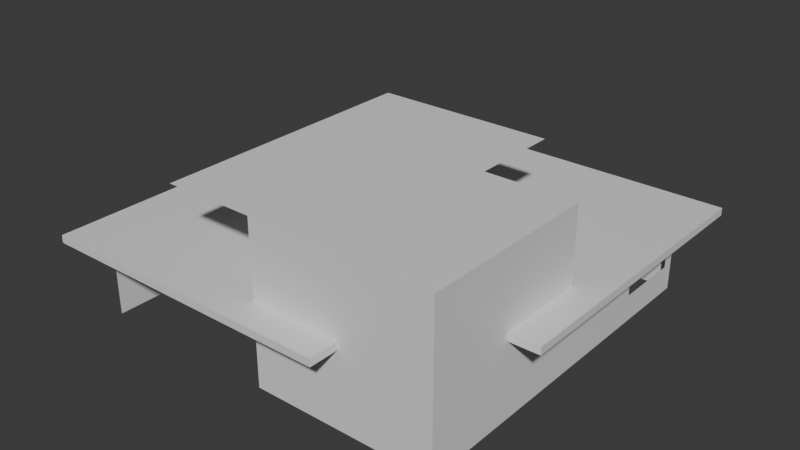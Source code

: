 # Source: Blender2SkyCiv.blend  (saved by Blender 4.1.23; exported with 4.5.12 LTS)
import bpy
from mathutils import Matrix  # noqa: F401  (used for matrix-valued properties, if any)

bpy.ops.wm.read_factory_settings(use_empty=True)
scene = bpy.context.scene
scene.name = 'Scene'

# ---- collections
col_collection = bpy.data.collections.new('Collection'); scene.collection.children.link(col_collection)

# ---- materials (node trees are filled in below, after node groups)
mat_material_001 = bpy.data.materials.new('Material.001')
mat_material_001.use_transparent_shadow = False
mat_material_002 = bpy.data.materials.new('Material.002')
mat_material_002.use_transparent_shadow = False

# ---- material node trees
mat_material_001.use_nodes = True; mat_material_001.node_tree.nodes.clear()
_N = mat_material_001.node_tree.nodes; _L = mat_material_001.node_tree.links
n0 = _N.new('ShaderNodeBsdfPrincipled'); n0.name = 'Principled BSDF'; n0.location = (10, 300)
n1 = _N.new('ShaderNodeOutputMaterial'); n1.name = 'Material Output'; n1.location = (300, 300)
_L.new(n0.outputs[0], n1.inputs[0])
n1.is_active_output = True
mat_material_002.use_nodes = True; mat_material_002.node_tree.nodes.clear()
_N = mat_material_002.node_tree.nodes; _L = mat_material_002.node_tree.links
n0 = _N.new('ShaderNodeBsdfPrincipled'); n0.name = 'Principled BSDF'; n0.location = (10, 300)
n0.inputs[0].default_value = (0.0, 0.0, 0.0, 1.0)
n1 = _N.new('ShaderNodeOutputMaterial'); n1.name = 'Material Output'; n1.location = (300, 300)
_L.new(n0.outputs[0], n1.inputs[0])
n1.is_active_output = True

# ---- world
world_world = bpy.data.worlds.new('World'); scene.world = world_world
world_world.use_nodes = True; world_world.node_tree.nodes.clear()
_N = world_world.node_tree.nodes; _L = world_world.node_tree.links
n0 = _N.new('ShaderNodeOutputWorld'); n0.name = 'World Output'; n0.location = (300, 300)
n1 = _N.new('ShaderNodeBackground'); n1.name = 'Background'; n1.location = (10, 300)
n1.inputs[0].default_value = (0.05088, 0.05088, 0.05088, 1.0)
_L.new(n1.outputs[0], n0.inputs[0])
n0.is_active_output = True
world_world.color = (0.05088, 0.05088, 0.05088)
world_world.use_sun_shadow = False
world_world.sun_shadow_jitter_overblur = 0.0

# ---- meshes
me_cube_002 = bpy.data.meshes.new('Cube.002')
me_cube_002.from_pydata([(24.0, 24.0, 11.0), (24.0, 24.0, 0.0), (24.0, -24.0, 11.0), (24.0, -24.0, 0.0), (-24.0, 24.0, 11.0), (-24.0, 24.0, 0.0), (-24.0, -24.0, 11.0), (-24.0, -24.0, 0.0), (24.0, 13.53, 7.363), (0.0, -24.0, 0.0), (12.0, -24.0, 0.0), (24.0, 24.0, 10.0), (24.0, 24.0, 8.0), (24.0, 24.0, 3.0), (24.0, -24.0, 10.0), (24.0, -24.0, 8.0), (24.0, -24.0, 3.0), (24.0, 12.0, 11.0), (24.0, 0.0, 11.0), (24.0, -12.0, 11.0), (-12.0, 24.0, 11.0), (0.0, 24.0, 11.0), (12.0, 24.0, 11.0), (24.0, -12.0, 0.0), (24.0, 0.0, 0.0), (24.0, 12.0, 0.0), (12.0, -24.0, 11.0), (0.0, -24.0, 11.0), (-12.0, -24.0, 11.0), (-24.0, -12.0, 11.0), (-24.0, 0.0, 11.0), (-24.0, 12.0, 11.0), (12.0, 24.0, 0.0), (0.0, 24.0, 0.0), (-12.0, 24.0, 0.0), (-24.0, 24.0, 10.0), (-24.0, 24.0, 8.0), (-24.0, 24.0, 3.0), (-24.0, -24.0, 3.0), (-24.0, -24.0, 8.0), (-24.0, -24.0, 10.0), (-24.0, 12.0, 0.0), (-24.0, 0.0, 0.0), (-24.0, -12.0, 0.0), (-12.0, 12.0, 0.0), (-12.0, 0.0, 0.0), (-12.0, -12.0, 0.0), (0.0, 12.0, 0.0), (0.0, 0.0, 0.0), (0.0, -12.0, 0.0), (24.0, 22.47, 7.363), (24.0, 22.47, 3.637), (12.0, -12.0, 0.0), (-12.0, 24.0, 3.0), (0.0, 24.0, 3.0), (12.0, 24.0, 3.0), (-12.0, 24.0, 8.0), (0.0, 24.0, 8.0), (12.0, 24.0, 8.0), (-12.0, 24.0, 10.0), (0.0, 24.0, 10.0), (12.0, 24.0, 10.0), (24.0, 12.0, 3.0), (24.0, 0.0, 3.0), (24.0, -12.0, 3.0), (24.0, 12.0, 8.0), (24.0, 0.0, 8.0), (24.0, -12.0, 8.0), (24.0, 12.0, 10.0), (24.0, 0.0, 10.0), (24.0, -12.0, 10.0), (12.0, 12.0, 11.0), (12.0, 0.0, 11.0), (12.0, -12.0, 11.0), (0.0, 12.0, 11.0), (0.0, 0.0, 11.0), (0.0, -12.0, 11.0), (-12.0, 12.0, 11.0), (-12.0, 0.0, 11.0), (-12.0, -12.0, 11.0), (-24.0, -12.0, 3.0), (-24.0, 0.0, 3.0), (-24.0, 12.0, 3.0), (-24.0, -12.0, 8.0), (-24.0, 0.0, 8.0), (-24.0, 12.0, 8.0), (-24.0, -12.0, 10.0), (-24.0, 0.0, 10.0), (-24.0, 12.0, 10.0), (12.0, -24.0, 3.0), (0.0, -24.0, 3.0), (24.0, 13.53, 3.637), (12.0, -24.0, 8.0), (0.0, -24.0, 8.0), (-12.0, -24.0, 8.0), (12.0, -24.0, 10.0), (0.0, -24.0, 10.0), (-12.0, -24.0, 10.0), (24.0, 24.0, 6.75), (24.0, 24.0, 5.5), (24.0, 24.0, 4.25), (15.0, 24.0, 3.0), (18.0, 24.0, 3.0), (21.0, 24.0, 3.0), (15.0, 24.0, 8.0), (18.0, 24.0, 8.0), (21.0, 24.0, 8.0), (12.0, 24.0, 6.75), (12.0, 24.0, 5.5), (12.0, 24.0, 4.25), (15.0, 24.0, 4.25), (21.0, 24.0, 4.25), (15.0, 24.0, 5.5), (21.0, 24.0, 5.5), (15.0, 24.0, 6.75), (21.0, 24.0, 6.75), (12.0, 28.0, 11.0), (24.0, 28.0, 11.0), (24.0, 28.0, 10.0), (-24.0, 28.0, 11.0), (-12.0, 28.0, 11.0), (0.0, 28.0, 11.0), (-24.0, 28.0, 10.0), (12.0, 28.0, 10.0), (-12.0, 28.0, 10.0), (0.0, 28.0, 10.0), (28.0, 24.0, 11.0), (28.0, 24.0, 10.0), (28.0, 12.0, 11.0), (28.0, 0.0, 11.0), (28.0, -12.0, 11.0), (28.0, 12.0, 10.0), (28.0, 0.0, 10.0), (28.0, -12.0, 10.0), (28.0, 28.0, 11.0), (28.0, 28.0, 10.0), (-28.0, 12.0, 11.0), (-28.0, 24.0, 11.0), (-28.0, -24.0, 10.0), (-28.0, -24.0, 11.0), (-28.0, -12.0, 11.0), (-28.0, 0.0, 11.0), (-28.0, 24.0, 10.0), (-28.0, 12.0, 10.0), (-28.0, -12.0, 10.0), (-28.0, 0.0, 10.0), (-28.0, 28.0, 11.0), (-28.0, 28.0, 10.0), (24.0, -24.0, 21.0), (24.0, 0.0, 21.0), (24.0, -12.0, 21.0), (12.0, -24.0, 21.0), (12.0, -12.0, 21.0), (12.0, 0.0, 21.0), (0.0, -24.0, 21.0), (0.0, 0.0, 21.0), (0.0, -12.0, 21.0), (-12.0, -24.0, 21.0), (-12.0, -12.0, 21.0), (-12.0, 0.0, 21.0), (-12.0, 12.0, 21.0), (0.0, 12.0, 21.0), (12.0, 12.0, 21.0), (-12.0, -28.0, 11.0), (-24.0, -28.0, 11.0), (-24.0, -28.0, 10.0), (12.0, -28.0, 11.0), (0.0, -28.0, 11.0), (-28.0, -28.0, 10.0), (-12.0, -28.0, 10.0), (12.0, -28.0, 10.0), (0.0, -28.0, 10.0), (-28.0, -28.0, 11.0)], [(34, 44), (44, 45), (45, 46), (49, 9), (33, 47), (47, 48), (48, 49), (52, 10), (44, 41), (45, 42), (46, 43), (52, 49), (52, 73), (49, 76), (48, 75), (47, 74), (73, 152), (28, 157), (79, 158), (78, 159), (77, 160), (74, 161), (71, 162), (44, 77), (45, 78), (46, 79)], [(27, 28, 163, 167), (122, 35, 142, 147), (79, 29, 6, 28), (70, 19, 2, 14), (11, 61, 123, 118), (62, 13, 51, 91), (12, 65, 8, 50), (65, 62, 91, 8), (32, 55, 101, 102, 103, 13, 1), (115, 106, 12, 98), (58, 61, 11, 12, 106, 105, 104), (5, 37, 53, 34), (34, 53, 54, 33), (33, 54, 55, 32), (37, 36, 56, 53), (53, 56, 57, 54), (54, 57, 58, 107, 108, 109, 55), (36, 35, 59, 56), (56, 59, 60, 57), (57, 60, 61, 58), (22, 0, 117, 116), (21, 22, 116, 121), (61, 60, 125, 123), (23, 64, 16, 3), (64, 67, 15, 16), (67, 70, 14, 15), (1, 13, 62, 25), (25, 62, 63, 24), (13, 100, 99, 98, 12, 50, 51), (62, 65, 66, 63), (12, 11, 68, 65), (65, 68, 69, 66), (66, 69, 70, 67), (19, 70, 133, 130), (68, 11, 127, 131), (18, 19, 130, 129), (19, 73, 26, 2), (73, 76, 27, 26), (76, 79, 28, 27), (0, 22, 71, 17), (17, 71, 72, 18), (18, 72, 73, 19), (22, 21, 74, 71), (71, 74, 75, 72), (72, 75, 76, 73), (21, 20, 77, 74), (74, 77, 78, 75), (75, 78, 79, 76), (20, 4, 31, 77), (77, 31, 30, 78), (78, 30, 29, 79), (41, 82, 37, 5), (82, 85, 36, 37), (85, 88, 35, 36), (7, 38, 80, 43), (43, 80, 81, 42), (42, 81, 82, 41), (38, 39, 83, 80), (80, 83, 84, 81), (81, 84, 85, 82), (39, 40, 86, 83), (83, 86, 87, 84), (84, 87, 88, 85), (30, 31, 136, 141), (86, 40, 138, 144), (4, 119, 146, 137), (94, 97, 40, 39), (3, 16, 89, 10), (10, 89, 90, 9), (16, 15, 92, 89), (89, 92, 93, 90), (15, 14, 95, 92), (92, 95, 96, 93), (93, 96, 97, 94), (14, 2, 26, 95), (97, 96, 171, 169), (26, 27, 167, 166), (103, 111, 100, 13), (111, 113, 99, 100), (113, 115, 98, 99), (55, 109, 110, 101), (109, 108, 112, 110), (108, 107, 114, 112), (107, 58, 104, 114), (123, 116, 117, 118), (122, 119, 120, 124), (124, 120, 121, 125), (125, 121, 116, 123), (59, 35, 122, 124), (4, 20, 120, 119), (119, 122, 147, 146), (20, 21, 121, 120), (60, 59, 124, 125), (11, 118, 135, 127), (127, 126, 128, 131), (131, 128, 129, 132), (132, 129, 130, 133), (126, 127, 135, 134), (69, 68, 131, 132), (0, 17, 128, 126), (70, 69, 132, 133), (117, 0, 126, 134), (17, 18, 129, 128), (118, 117, 134, 135), (143, 136, 137, 142), (138, 139, 140, 144), (144, 140, 141, 145), (145, 141, 136, 143), (142, 137, 146, 147), (87, 86, 144, 145), (6, 29, 140, 139), (96, 95, 170, 171), (88, 87, 145, 143), (31, 4, 137, 136), (35, 88, 143, 142), (29, 30, 141, 140), (19, 18, 149, 150), (19, 2, 148, 150), (148, 2, 26, 151), (148, 151, 152, 150), (24, 63, 64, 23), (67, 64, 63, 66), (150, 149, 153, 152), (72, 153, 149, 18), (155, 153, 162, 161), (152, 153, 155, 156), (151, 154, 156, 152), (151, 26, 27, 154), (76, 156, 154, 27), (155, 75, 76, 156), (156, 158, 157, 154), (159, 155, 156, 158), (155, 161, 160, 159), (169, 163, 164, 165), (170, 166, 167, 171), (171, 167, 163, 169), (165, 164, 172, 168), (40, 97, 169, 165), (138, 40, 165, 168), (28, 6, 164, 163), (139, 138, 168, 172), (6, 139, 172, 164), (95, 26, 166, 170)])
_uv = me_cube_002.uv_layers.new(name='UVMap')
_uv.uv.foreach_set('vector', [0.5, 0.75, 0.5625, 0.75, 0.5625, 0.75, 0.5, 0.75, 0.3125, 0.5, 0.3125, 0.5, 0.3125, 0.5, 0.3125, 0.5, 0.5625, 0.6875, 0.625, 0.6875, 0.625, 0.75, 0.5625, 0.75, 0.5625, 0.9375, 0.625, 0.9375, 0.625, 1.0, 0.5625, 1.0, 0.3125, 0.75, 0.3125, 0.6875, 0.3125, 0.6875, 0.3125, 0.75, 0.4375, 0.8125, 0.4375, 0.75, 0.4375, 0.75, 0.4375, 0.8125, 0.5, 0.75, 0.5, 0.8125, 0.5, 0.8125, 0.5, 0.75, 0.5, 0.8125, 0.4375, 0.8125, 0.4375, 0.8125, 0.5, 0.8125, 0.125, 0.6875, 0.1875, 0.6875, 0.1875, 0.7031, 0.1875, 0.7188, 0.1875, 0.7344, 0.1875, 0.75, 0.125, 0.75, 0.2344, 0.7344, 0.25, 0.7344, 0.25, 0.75, 0.2344, 0.75, 0.25, 0.6875, 0.3125, 0.6875, 0.3125, 0.75, 0.25, 0.75, 0.25, 0.7344, 0.25, 0.7188, 0.25, 0.7031, 0.125, 0.5, 0.1875, 0.5, 0.1875, 0.5625, 0.125, 0.5625, 0.125, 0.5625, 0.1875, 0.5625, 0.1875, 0.625, 0.125, 0.625, 0.125, 0.625, 0.1875, 0.625, 0.1875, 0.6875, 0.125, 0.6875, 0.1875, 0.5, 0.25, 0.5, 0.25, 0.5625, 0.1875, 0.5625, 0.1875, 0.5625, 0.25, 0.5625, 0.25, 0.625, 0.1875, 0.625, 0.1875, 0.625, 0.25, 0.625, 0.25, 0.6875, 0.2344, 0.6875, 0.2187, 0.6875, 0.2031, 0.6875, 0.1875, 0.6875, 0.25, 0.5, 0.3125, 0.5, 0.3125, 0.5625, 0.25, 0.5625, 0.25, 0.5625, 0.3125, 0.5625, 0.3125, 0.625, 0.25, 0.625, 0.25, 0.625, 0.3125, 0.625, 0.3125, 0.6875, 0.25, 0.6875, 0.4375, 0.5, 0.375, 0.5, 0.375, 0.5, 0.4375, 0.5, 0.5, 0.5, 0.4375, 0.5, 0.4375, 0.5, 0.5, 0.5, 0.3125, 0.6875, 0.3125, 0.625, 0.3125, 0.625, 0.3125, 0.6875, 0.375, 0.9375, 0.4375, 0.9375, 0.4375, 1.0, 0.375, 1.0, 0.4375, 0.9375, 0.5, 0.9375, 0.5, 1.0, 0.4375, 1.0, 0.5, 0.9375, 0.5625, 0.9375, 0.5625, 1.0, 0.5, 1.0, 0.375, 0.75, 0.4375, 0.75, 0.4375, 0.8125, 0.375, 0.8125, 0.375, 0.8125, 0.4375, 0.8125, 0.4375, 0.875, 0.375, 0.875, 0.1875, 0.75, 0.2031, 0.75, 0.2187, 0.75, 0.2344, 0.75, 0.25, 0.75, 0.25, 0.75, 0.1875, 0.75, 0.4375, 0.8125, 0.5, 0.8125, 0.5, 0.875, 0.4375, 0.875, 0.5, 0.75, 0.5625, 0.75, 0.5625, 0.8125, 0.5, 0.8125, 0.5, 0.8125, 0.5625, 0.8125, 0.5625, 0.875, 0.5, 0.875, 0.5, 0.875, 0.5625, 0.875, 0.5625, 0.9375, 0.5, 0.9375, 0.625, 0.9375, 0.5625, 0.9375, 0.5625, 0.9375, 0.625, 0.9375, 0.5625, 0.8125, 0.5625, 0.75, 0.5625, 0.75, 0.5625, 0.8125, 0.375, 0.625, 0.375, 0.6875, 0.375, 0.6875, 0.375, 0.625, 0.375, 0.6875, 0.4375, 0.6875, 0.4375, 0.75, 0.375, 0.75, 0.4375, 0.6875, 0.5, 0.6875, 0.5, 0.75, 0.4375, 0.75, 0.5, 0.6875, 0.5625, 0.6875, 0.5625, 0.75, 0.5, 0.75, 0.375, 0.5, 0.4375, 0.5, 0.4375, 0.5625, 0.375, 0.5625, 0.375, 0.5625, 0.4375, 0.5625, 0.4375, 0.625, 0.375, 0.625, 0.375, 0.625, 0.4375, 0.625, 0.4375, 0.6875, 0.375, 0.6875, 0.4375, 0.5, 0.5, 0.5, 0.5, 0.5625, 0.4375, 0.5625, 0.4375, 0.5625, 0.5, 0.5625, 0.5, 0.625, 0.4375, 0.625, 0.4375, 0.625, 0.5, 0.625, 0.5, 0.6875, 0.4375, 0.6875, 0.5, 0.5, 0.5625, 0.5, 0.5625, 0.5625, 0.5, 0.5625, 0.5, 0.5625, 0.5625, 0.5625, 0.5625, 0.625, 0.5, 0.625, 0.5, 0.625, 0.5625, 0.625, 0.5625, 0.6875, 0.5, 0.6875, 0.5625, 0.5, 0.625, 0.5, 0.625, 0.5625, 0.5625, 0.5625, 0.5625, 0.5625, 0.625, 0.5625, 0.625, 0.625, 0.5625, 0.625, 0.5625, 0.625, 0.625, 0.625, 0.625, 0.6875, 0.5625, 0.6875, 0.375, 0.4375, 0.4375, 0.4375, 0.4375, 0.5, 0.375, 0.5, 0.4375, 0.4375, 0.5, 0.4375, 0.5, 0.5, 0.4375, 0.5, 0.5, 0.4375, 0.5625, 0.4375, 0.5625, 0.5, 0.5, 0.5, 0.375, 0.25, 0.4375, 0.25, 0.4375, 0.3125, 0.375, 0.3125, 0.375, 0.3125, 0.4375, 0.3125, 0.4375, 0.375, 0.375, 0.375, 0.375, 0.375, 0.4375, 0.375, 0.4375, 0.4375, 0.375, 0.4375, 0.4375, 0.25, 0.5, 0.25, 0.5, 0.3125, 0.4375, 0.3125, 0.4375, 0.3125, 0.5, 0.3125, 0.5, 0.375, 0.4375, 0.375, 0.4375, 0.375, 0.5, 0.375, 0.5, 0.4375, 0.4375, 0.4375, 0.5, 0.25, 0.5625, 0.25, 0.5625, 0.3125, 0.5, 0.3125, 0.5, 0.3125, 0.5625, 0.3125, 0.5625, 0.375, 0.5, 0.375, 0.5, 0.375, 0.5625, 0.375, 0.5625, 0.4375, 0.5, 0.4375, 0.625, 0.625, 0.625, 0.5625, 0.625, 0.5625, 0.625, 0.625, 0.5625, 0.3125, 0.5625, 0.25, 0.5625, 0.25, 0.5625, 0.3125, 0.625, 0.5, 0.625, 0.5, 0.625, 0.5, 0.625, 0.5, 0.5, 0.1875, 0.5625, 0.1875, 0.5625, 0.25, 0.5, 0.25, 0.375, 0.0, 0.4375, 0.0, 0.4375, 0.0625, 0.375, 0.0625, 0.375, 0.0625, 0.4375, 0.0625, 0.4375, 0.125, 0.375, 0.125, 0.4375, 0.0, 0.5, 0.0, 0.5, 0.0625, 0.4375, 0.0625, 0.4375, 0.0625, 0.5, 0.0625, 0.5, 0.125, 0.4375, 0.125, 0.5, 0.0, 0.5625, 0.0, 0.5625, 0.0625, 0.5, 0.0625, 0.5, 0.0625, 0.5625, 0.0625, 0.5625, 0.125, 0.5, 0.125, 0.5, 0.125, 0.5625, 0.125, 0.5625, 0.1875, 0.5, 0.1875, 0.5625, 0.0, 0.625, 0.0, 0.625, 0.0625, 0.5625, 0.0625, 0.5625, 0.1875, 0.5625, 0.125, 0.5625, 0.125, 0.5625, 0.1875, 0.4375, 0.75, 0.5, 0.75, 0.5, 0.75, 0.4375, 0.75, 0.1875, 0.7344, 0.2031, 0.7344, 0.2031, 0.75, 0.1875, 0.75, 0.2031, 0.7344, 0.2187, 0.7344, 0.2187, 0.75, 0.2031, 0.75, 0.2187, 0.7344, 0.2344, 0.7344, 0.2344, 0.75, 0.2187, 0.75, 0.1875, 0.6875, 0.2031, 0.6875, 0.2031, 0.7031, 0.1875, 0.7031, 0.2031, 0.6875, 0.2187, 0.6875, 0.2187, 0.7031, 0.2031, 0.7031, 0.2187, 0.6875, 0.2344, 0.6875, 0.2344, 0.7031, 0.2187, 0.7031, 0.2344, 0.6875, 0.25, 0.6875, 0.25, 0.7031, 0.2344, 0.7031, 0.3125, 0.6875, 0.375, 0.6875, 0.375, 0.75, 0.3125, 0.75, 0.3125, 0.5, 0.375, 0.5, 0.375, 0.5625, 0.3125, 0.5625, 0.3125, 0.5625, 0.375, 0.5625, 0.375, 0.625, 0.3125, 0.625, 0.3125, 0.625, 0.375, 0.625, 0.375, 0.6875, 0.3125, 0.6875, 0.3125, 0.5625, 0.3125, 0.5, 0.3125, 0.5, 0.3125, 0.5625, 0.625, 0.5, 0.5625, 0.5, 0.5625, 0.5, 0.625, 0.5, 0.375, 0.5, 0.3125, 0.5, 0.3125, 0.5, 0.375, 0.5, 0.5625, 0.5, 0.5, 0.5, 0.5, 0.5, 0.5625, 0.5, 0.3125, 0.625, 0.3125, 0.5625, 0.3125, 0.5625, 0.3125, 0.625, 0.3125, 0.75, 0.3125, 0.75, 0.3125, 0.75, 0.3125, 0.75, 0.5625, 0.75, 0.625, 0.75, 0.625, 0.8125, 0.5625, 0.8125, 0.5625, 0.8125, 0.625, 0.8125, 0.625, 0.875, 0.5625, 0.875, 0.5625, 0.875, 0.625, 0.875, 0.625, 0.9375, 0.5625, 0.9375, 0.625, 0.75, 0.5625, 0.75, 0.5625, 0.75, 0.625, 0.75, 0.5625, 0.875, 0.5625, 0.8125, 0.5625, 0.8125, 0.5625, 0.875, 0.375, 0.5, 0.375, 0.5625, 0.375, 0.5625, 0.375, 0.5, 0.5625, 0.9375, 0.5625, 0.875, 0.5625, 0.875, 0.5625, 0.9375, 0.375, 0.5, 0.375, 0.5, 0.375, 0.5, 0.375, 0.5, 0.375, 0.5625, 0.375, 0.625, 0.375, 0.625, 0.375, 0.5625, 0.3125, 0.75, 0.375, 0.75, 0.375, 0.75, 0.3125, 0.75, 0.5625, 0.4375, 0.625, 0.4375, 0.625, 0.5, 0.5625, 0.5, 0.5625, 0.25, 0.625, 0.25, 0.625, 0.3125, 0.5625, 0.3125, 0.5625, 0.3125, 0.625, 0.3125, 0.625, 0.375, 0.5625, 0.375, 0.5625, 0.375, 0.625, 0.375, 0.625, 0.4375, 0.5625, 0.4375, 0.5625, 0.5, 0.625, 0.5, 0.625, 0.5, 0.5625, 0.5, 0.5625, 0.375, 0.5625, 0.3125, 0.5625, 0.3125, 0.5625, 0.375, 0.625, 0.75, 0.625, 0.6875, 0.625, 0.6875, 0.625, 0.75, 0.5625, 0.125, 0.5625, 0.0625, 0.5625, 0.0625, 0.5625, 0.125, 0.5625, 0.4375, 0.5625, 0.375, 0.5625, 0.375, 0.5625, 0.4375, 0.625, 0.5625, 0.625, 0.5, 0.625, 0.5, 0.625, 0.5625, 0.5625, 0.5, 0.5625, 0.4375, 0.5625, 0.4375, 0.5625, 0.5, 0.625, 0.6875, 0.625, 0.625, 0.625, 0.625, 0.625, 0.6875, 0.375, 0.6875, 0.375, 0.625, 0.375, 0.625, 0.375, 0.6875, 0.625, 0.9375, 0.625, 1.0, 0.625, 1.0, 0.625, 0.9375, 0.0, 0.0, 0.0, 0.0, 0.0, 0.0, 0.0, 0.0, 0.0, 0.0, 0.0, 0.0, 0.0, 0.0, 0.625, 0.9375, 0.375, 0.875, 0.4375, 0.875, 0.4375, 0.9375, 0.375, 0.9375, 0.5, 0.9375, 0.4375, 0.9375, 0.4375, 0.875, 0.5, 0.875, 0.625, 0.9375, 0.375, 0.625, 0.0, 0.0, 0.0, 0.0, 0.0, 0.0, 0.0, 0.0, 0.0, 0.0, 0.0, 0.0, 0.0, 0.0, 0.0, 0.0, 0.0, 0.0, 0.0, 0.0, 0.0, 0.0, 0.0, 0.0, 0.0, 0.0, 0.0, 0.0, 0.0, 0.0, 0.0, 0.0, 0.0, 0.0, 0.0, 0.0, 0.0, 0.0, 0.0, 0.0, 0.0, 0.0, 0.0, 0.0, 0.0, 0.0, 0.0, 0.0, 0.0, 0.0, 0.0, 0.0, 0.0, 0.0, 0.0, 0.0, 0.0, 0.0, 0.0, 0.0, 0.0, 0.0, 0.0, 0.0, 0.0, 0.0, 0.0, 0.0, 0.0, 0.0, 0.0, 0.0, 0.0, 0.0, 0.0, 0.0, 0.0, 0.0, 0.0, 0.0, 0.0, 0.0, 0.0, 0.0, 0.5625, 0.1875, 0.625, 0.1875, 0.625, 0.25, 0.5625, 0.25, 0.5625, 0.0625, 0.625, 0.0625, 0.625, 0.125, 0.5625, 0.125, 0.5625, 0.125, 0.625, 0.125, 0.625, 0.1875, 0.5625, 0.1875, 0.5625, 0.25, 0.625, 0.25, 0.625, 0.25, 0.5625, 0.25, 0.5625, 0.25, 0.5625, 0.1875, 0.5625, 0.1875, 0.5625, 0.25, 0.5625, 0.25, 0.5625, 0.25, 0.5625, 0.25, 0.5625, 0.25, 0.5625, 0.75, 0.625, 0.75, 0.625, 0.75, 0.5625, 0.75, 0.625, 0.25, 0.5625, 0.25, 0.5625, 0.25, 0.625, 0.25, 0.625, 0.75, 0.625, 0.75, 0.625, 0.75, 0.625, 0.75, 0.5625, 0.0625, 0.625, 0.0625, 0.625, 0.0625, 0.5625, 0.0625])
me_cube_002.materials.append(mat_material_001)
me_cube_002.materials.append(mat_material_002)
me_cube_002.update()

# ---- objects
ob_cube = bpy.data.objects.new('Cube', me_cube_002)

# ---- transforms, parenting, visibility, modifiers, constraints
ob_cube.location = (0.0, 0.0, 0.0)

# ---- collection membership
col_collection.objects.link(ob_cube)

# ---- scene / render settings (as saved in the file)
scene.frame_start = 1; scene.frame_end = 250; scene.frame_set(1)
scene.render.engine = 'BLENDER_EEVEE_NEXT'
scene.cycles.sampling_pattern = 'TABULATED_SOBOL'
scene.eevee.ray_tracing_options.trace_max_roughness = 0.0
bpy.context.view_layer.update()

# ---- added for rendering (the .blend has no active camera and no usable light): camera, sun
cam_auto = bpy.data.cameras.new('AutoCamera')
cam_auto.lens = 50.0
cam_auto.sensor_width = 36.0
cam_auto.clip_end = 1330.4
ob_auto_camera = bpy.data.objects.new('AutoCamera', cam_auto)
scene.collection.objects.link(ob_auto_camera)
ob_auto_camera.location = (75.8063, -90.9676, 71.1451)
ob_auto_camera.rotation_euler = (1.09748, -7.21219e-08, 0.694738)
scene.camera = ob_auto_camera
light_auto_sun = bpy.data.lights.new('AutoSun', 'SUN')
light_auto_sun.energy = 3.0
light_auto_sun.angle = 0.0523599
ob_auto_sun = bpy.data.objects.new('AutoSun', light_auto_sun)
scene.collection.objects.link(ob_auto_sun)
ob_auto_sun.rotation_euler = (0.872665, 0.174533, 0.523599)
bpy.context.view_layer.update()
